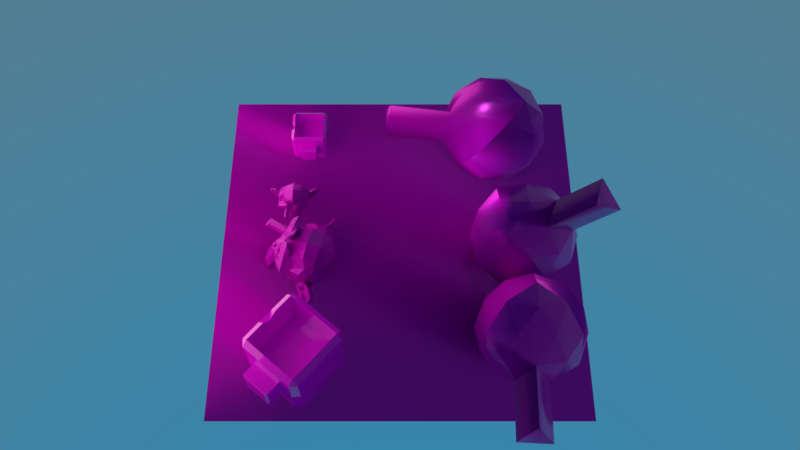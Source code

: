 # Source: TEST_Stuff.blend  (saved by Blender 2.79.0; exported with 4.5.12 LTS)
import bpy
from mathutils import Matrix  # noqa: F401  (used for matrix-valued properties, if any)

bpy.ops.wm.read_factory_settings(use_empty=True)
scene = bpy.context.scene
scene.name = 'Scene'

# ---- collections
col_collection_1 = bpy.data.collections.new('Collection 1'); scene.collection.children.link(col_collection_1)

# ---- images (referenced by path relative to the original .blend; pixels are not part of the script)
import os
ASSET_DIR = os.environ.get("B2B_ASSET_DIR", "")  # directory of the original .blend (textures are referenced by path, not embedded)
HERE = os.path.dirname(os.path.abspath(__file__))  # packed textures are extracted next to this script under _unpacked/

def load_image(name, relpath, width, height, colorspace="sRGB"):
    """Load a texture the original file referenced (path relative to the .blend, or extracted next to this script)."""
    p = next((c for c in (os.path.join(HERE, relpath), os.path.join(ASSET_DIR, relpath)) if relpath and os.path.exists(c)), "")
    if p:
        img = bpy.data.images.load(p, check_existing=True)
        img.name = name
    else:  # same state as the original file: an image datablock whose file is absent (Cycles renders it pink)
        img = bpy.data.images.new(name, width, height)
        img.source = "FILE"
        img.filepath = "//" + (relpath or name)
    img.colorspace_settings.name = colorspace
    return img
img_testtile_normal_png = load_image('TestTile_normal.png', 'TestTile_normal.png', 1024, 1024, 'sRGB')
img_testtile_basecolor_png = load_image('TestTile_basecolor.png', 'TestTile_basecolor.png', 1024, 1024, 'sRGB')
img_testtile_metallic_png = load_image('TestTile_metallic.png', 'TestTile_metallic.png', 1024, 1024, 'sRGB')
img_testtile_roughness_png = load_image('TestTile_roughness.png', 'TestTile_roughness.png', 1024, 1024, 'sRGB')
img_wood_png = load_image('wood.png', 'wood.png', 1024, 1024, 'sRGB')

# ---- materials (node trees are filled in below, after node groups)
mat_testmtl = bpy.data.materials.new('TestMtl')
mat_testmtl.alpha_threshold = 0.0
mat_testmtl.roughness = 0.5
mat_mtl_cubey = bpy.data.materials.new('Mtl.Cubey')
mat_mtl_cubey.alpha_threshold = 0.0
mat_mtl_cubey.roughness = 0.5

# ---- material node trees
mat_testmtl.use_nodes = True; mat_testmtl.node_tree.nodes.clear()
_N = mat_testmtl.node_tree.nodes; _L = mat_testmtl.node_tree.links
n0 = _N.new('ShaderNodeOutputMaterial'); n0.name = 'Material Output'; n0.location = (300, 300)
n1 = _N.new('ShaderNodeBsdfPrincipled'); n1.name = 'Principled BSDF'; n1.location = (54, 325)
n1.width = 150
n1.subsurface_method = 'BURLEY'
n1.inputs[3].default_value = 1.45
n1.inputs[9].default_value = (1.0, 1.0, 1.0)
n2 = _N.new('ShaderNodeTexImage'); n2.name = 'Image Texture.001'; n2.location = (-423, 49)
n2.width = 140
n2.image = img_testtile_normal_png
n3 = _N.new('ShaderNodeNormalMap'); n3.name = 'Normal Map'; n3.location = (-196, 28)
n4 = _N.new('ShaderNodeTexImage'); n4.name = 'Image Texture'; n4.location = (-205, 540)
n4.width = 140
n4.image = img_testtile_basecolor_png
n5 = _N.new('ShaderNodeTexImage'); n5.name = 'Image Texture.002'; n5.location = (-325, 280)
n5.width = 140
n5.image = img_testtile_metallic_png
n6 = _N.new('ShaderNodeTexImage'); n6.name = 'Image Texture.003'; n6.location = (-257, -166)
n6.width = 140
n6.image = img_testtile_roughness_png
_L.new(n1.outputs[0], n0.inputs[0])
_L.new(n4.outputs[0], n1.inputs[0])
_L.new(n2.outputs[0], n3.inputs[1])
_L.new(n5.outputs[0], n1.inputs[1])
_L.new(n6.outputs[0], n1.inputs[2])
_L.new(n3.outputs[0], n1.inputs[5])
n0.is_active_output = True
mat_mtl_cubey.use_nodes = True; mat_mtl_cubey.node_tree.nodes.clear()
_N = mat_mtl_cubey.node_tree.nodes; _L = mat_mtl_cubey.node_tree.links
n0 = _N.new('ShaderNodeOutputMaterial'); n0.name = 'Material Output'; n0.location = (300, 300)
n1 = _N.new('ShaderNodeBsdfPrincipled'); n1.name = 'Principled BSDF'; n1.location = (-30, 335)
n1.width = 150
n1.subsurface_method = 'BURLEY'
n1.inputs[2].default_value = 0.01143
n1.inputs[3].default_value = 1.45
n1.inputs[9].default_value = (1.0, 1.0, 1.0)
n2 = _N.new('ShaderNodeTexImage'); n2.name = 'Image Texture'; n2.location = (-430, 341)
n2.width = 140
n2.image = img_wood_png
_L.new(n1.outputs[0], n0.inputs[0])
_L.new(n2.outputs[0], n1.inputs[0])
n0.is_active_output = True

# ---- world
world_world = bpy.data.worlds.new('World'); scene.world = world_world
world_world.use_nodes = True; world_world.node_tree.nodes.clear()
_N = world_world.node_tree.nodes; _L = world_world.node_tree.links
n0 = _N.new('ShaderNodeOutputWorld'); n0.name = 'World Output'; n0.location = (300, 300)
n1 = _N.new('ShaderNodeBackground'); n1.name = 'Background'; n1.location = (10, 300)
n2 = _N.new('ShaderNodeTexSky'); n2.name = 'Sky Texture'; n2.location = (-190, 300)
n2.sky_type = 'HOSEK_WILKIE'
n2.sun_elevation = 1.571
_L.new(n1.outputs[0], n0.inputs[0])
_L.new(n2.outputs[0], n1.inputs[0])
n0.is_active_output = True
world_world.color = (0.05088, 0.05088, 0.05088)
world_world.use_sun_shadow = False
world_world.sun_shadow_jitter_overblur = 0.0
world_world.cycles.sampling_method = 'MANUAL'

# ---- cameras
cam_overheadcamera = bpy.data.cameras.new('OverheadCamera')
cam_overheadcamera.clip_end = 100.0
cam_overheadcamera.lens = 35.0
cam_overheadcamera.sensor_width = 32.0
cam_overheadcamera.sensor_height = 18.0
cam_overheadcamera.display_size = 2.0
cam_overheadcamera.dof.focus_distance = 0.0
cam_monkeycamera = bpy.data.cameras.new('MonkeyCamera')
cam_monkeycamera.clip_end = 100.0
cam_monkeycamera.lens = 35.0
cam_monkeycamera.sensor_width = 32.0
cam_monkeycamera.sensor_height = 18.0
cam_monkeycamera.display_size = 2.0
cam_monkeycamera.dof.focus_distance = 0.0
cam_camera = bpy.data.cameras.new('Camera')
cam_camera.clip_end = 100.0
cam_camera.lens = 35.0
cam_camera.sensor_width = 32.0
cam_camera.sensor_height = 18.0
cam_camera.ortho_scale = 7.314
cam_camera.dof.focus_distance = 0.0

# ---- lights
light_area = bpy.data.lights.new('Area', 'AREA')
light_area.color = (1.0, 0.8576, 0.6218)
light_area.transmission_factor = 0.0
light_area.energy = 1571.0
light_area.shadow_buffer_clip_start = 0.5
light_area.shadow_soft_size = 20.0
light_area.shadow_maximum_resolution = 0.006
light_area.use_absolute_resolution = True
light_area.size = 20.0
light_area.size_y = 0.1
light_lamp = bpy.data.lights.new('Lamp', 'POINT')
light_lamp.transmission_factor = 0.0
light_lamp.cutoff_distance = 30.0
light_lamp.energy = 100.0
light_lamp.shadow_buffer_clip_start = 1.001
light_lamp.shadow_soft_size = 0.1
light_lamp.shadow_maximum_resolution = 0.006
light_lamp.use_absolute_resolution = True

# ---- meshes
me_suzanne = bpy.data.meshes.new('Suzanne')
me_suzanne.from_pydata([(0.4375, -0.7656, 0.1641), (-0.4375, -0.7656, 0.1641), (0.5, -0.6875, 0.09375), (-0.5, -0.6875, 0.09375), (0.5469, -0.5781, 0.05469), (-0.5469, -0.5781, 0.05469), (0.3516, -0.6172, -0.02344), (-0.3516, -0.6172, -0.02344), (0.3516, -0.7188, 0.03125), (-0.3516, -0.7188, 0.03125), (0.3516, -0.7812, 0.1328), (-0.3516, -0.7812, 0.1328), (0.2734, -0.7969, 0.1641), (-0.2734, -0.7969, 0.1641), (0.2031, -0.7422, 0.09375), (-0.2031, -0.7422, 0.09375), (0.1562, -0.6484, 0.05469), (-0.1562, -0.6484, 0.05469), (0.07812, -0.6562, 0.2422), (-0.07812, -0.6562, 0.2422), (0.1406, -0.7422, 0.2422), (-0.1406, -0.7422, 0.2422), (0.2422, -0.7969, 0.2422), (-0.2422, -0.7969, 0.2422), (0.2734, -0.7969, 0.3281), (-0.2734, -0.7969, 0.3281), (0.2031, -0.7422, 0.3906), (-0.2031, -0.7422, 0.3906), (0.1562, -0.6484, 0.4375), (-0.1562, -0.6484, 0.4375), (0.3516, -0.6172, 0.5156), (-0.3516, -0.6172, 0.5156), (0.3516, -0.7188, 0.4531), (-0.3516, -0.7188, 0.4531), (0.3516, -0.7812, 0.3594), (-0.3516, -0.7812, 0.3594), (0.4375, -0.7656, 0.3281), (-0.4375, -0.7656, 0.3281), (0.5, -0.6875, 0.3906), (-0.5, -0.6875, 0.3906), (0.5469, -0.5781, 0.4375), (-0.5469, -0.5781, 0.4375), (0.625, -0.5625, 0.2422), (-0.625, -0.5625, 0.2422), (0.5625, -0.6719, 0.2422), (-0.5625, -0.6719, 0.2422), (0.4688, -0.7578, 0.2422), (-0.4688, -0.7578, 0.2422), (0.4766, -0.7734, 0.2422), (-0.4766, -0.7734, 0.2422), (0.4453, -0.7812, 0.3359), (-0.4453, -0.7812, 0.3359), (0.3516, -0.8047, 0.375), (-0.3516, -0.8047, 0.375), (0.2656, -0.8203, 0.3359), (-0.2656, -0.8203, 0.3359), (0.2266, -0.8203, 0.2422), (-0.2266, -0.8203, 0.2422), (0.2656, -0.8203, 0.1562), (-0.2656, -0.8203, 0.1562), (0.3516, -0.8281, 0.2422), (0.3516, -0.8047, 0.1172), (-0.3516, -0.8047, 0.1172), (0.4453, -0.7812, 0.1562), (-0.4453, -0.7812, 0.1562), (0.0, -0.7422, 0.4297), (0.0, -0.8203, 0.3516), (0.0, -0.7344, -0.6797), (0.0, -0.7812, -0.3203), (0.0, -0.7969, -0.1875), (0.0, -0.7188, -0.7734), (0.0, -0.6016, 0.4062), (0.0, -0.5703, 0.5703), (0.0, 0.5469, 0.8984), (0.0, 0.8516, 0.5625), (0.0, 0.8281, 0.07031), (0.0, 0.3516, -0.3828), (0.2031, -0.5625, -0.1875), (-0.2031, -0.5625, -0.1875), (0.3125, -0.5703, -0.4375), (-0.3125, -0.5703, -0.4375), (0.3516, -0.5703, -0.6953), (-0.3516, -0.5703, -0.6953), (0.3672, -0.5312, -0.8906), (-0.3672, -0.5312, -0.8906), (0.3281, -0.5234, -0.9453), (-0.3281, -0.5234, -0.9453), (0.1797, -0.5547, -0.9688), (-0.1797, -0.5547, -0.9688), (0.0, -0.5781, -0.9844), (0.4375, -0.5312, -0.1406), (-0.4375, -0.5312, -0.1406), (0.6328, -0.5391, -0.03906), (-0.6328, -0.5391, -0.03906), (0.8281, -0.4453, 0.1484), (-0.8281, -0.4453, 0.1484), (0.8594, -0.5938, 0.4297), (-0.8594, -0.5938, 0.4297), (0.7109, -0.625, 0.4844), (-0.7109, -0.625, 0.4844), (0.4922, -0.6875, 0.6016), (-0.4922, -0.6875, 0.6016), (0.3203, -0.7344, 0.7578), (-0.3203, -0.7344, 0.7578), (0.1562, -0.7578, 0.7188), (-0.1562, -0.7578, 0.7188), (0.0625, -0.75, 0.4922), (-0.0625, -0.75, 0.4922), (0.1641, -0.7734, 0.4141), (-0.1641, -0.7734, 0.4141), (0.125, -0.7656, 0.3047), (-0.125, -0.7656, 0.3047), (0.2031, -0.7422, 0.09375), (-0.2031, -0.7422, 0.09375), (0.375, -0.7031, 0.01562), (-0.375, -0.7031, 0.01562), (0.4922, -0.6719, 0.0625), (-0.4922, -0.6719, 0.0625), (0.625, -0.6484, 0.1875), (-0.625, -0.6484, 0.1875), (0.6406, -0.6484, 0.2969), (-0.6406, -0.6484, 0.2969), (0.6016, -0.6641, 0.375), (-0.6016, -0.6641, 0.375), (0.4297, -0.7188, 0.4375), (-0.4297, -0.7188, 0.4375), (0.25, -0.7578, 0.4688), (-0.25, -0.7578, 0.4688), (0.0, -0.7344, -0.7656), (0.1094, -0.7344, -0.7188), (-0.1094, -0.7344, -0.7188), (0.1172, -0.7109, -0.8359), (-0.1172, -0.7109, -0.8359), (0.0625, -0.6953, -0.8828), (-0.0625, -0.6953, -0.8828), (0.0, -0.6875, -0.8906), (0.0, -0.75, -0.1953), (0.0, -0.7422, -0.1406), (0.1016, -0.7422, -0.1484), (-0.1016, -0.7422, -0.1484), (0.125, -0.75, -0.2266), (-0.125, -0.75, -0.2266), (0.08594, -0.7422, -0.2891), (-0.08594, -0.7422, -0.2891), (0.3984, -0.6719, -0.04688), (-0.3984, -0.6719, -0.04688), (0.6172, -0.625, 0.05469), (-0.6172, -0.625, 0.05469), (0.7266, -0.6016, 0.2031), (-0.7266, -0.6016, 0.2031), (0.7422, -0.6562, 0.375), (-0.7422, -0.6562, 0.375), (0.6875, -0.7266, 0.4141), (-0.6875, -0.7266, 0.4141), (0.4375, -0.7969, 0.5469), (-0.4375, -0.7969, 0.5469), (0.3125, -0.8359, 0.6406), (-0.3125, -0.8359, 0.6406), (0.2031, -0.8516, 0.6172), (-0.2031, -0.8516, 0.6172), (0.1016, -0.8438, 0.4297), (-0.1016, -0.8438, 0.4297), (0.125, -0.8125, -0.1016), (-0.125, -0.8125, -0.1016), (0.2109, -0.7109, -0.4453), (-0.2109, -0.7109, -0.4453), (0.25, -0.6875, -0.7031), (-0.25, -0.6875, -0.7031), (0.2656, -0.6641, -0.8203), (-0.2656, -0.6641, -0.8203), (0.2344, -0.6328, -0.9141), (-0.2344, -0.6328, -0.9141), (0.1641, -0.6328, -0.9297), (-0.1641, -0.6328, -0.9297), (0.0, -0.6406, -0.9453), (0.0, -0.7266, 0.04688), (0.0, -0.7656, 0.2109), (0.3281, -0.7422, 0.4766), (-0.3281, -0.7422, 0.4766), (0.1641, -0.75, 0.1406), (-0.1641, -0.75, 0.1406), (0.1328, -0.7578, 0.2109), (-0.1328, -0.7578, 0.2109), (0.1172, -0.7344, -0.6875), (-0.1172, -0.7344, -0.6875), (0.07812, -0.75, -0.4453), (-0.07812, -0.75, -0.4453), (0.0, -0.75, -0.4453), (0.0, -0.7422, -0.3281), (0.09375, -0.7812, -0.2734), (-0.09375, -0.7812, -0.2734), (0.1328, -0.7969, -0.2266), (-0.1328, -0.7969, -0.2266), (0.1094, -0.7812, -0.1328), (-0.1094, -0.7812, -0.1328), (0.03906, -0.7812, -0.125), (-0.03906, -0.7812, -0.125), (0.0, -0.8281, -0.2031), (0.04688, -0.8125, -0.1484), (-0.04688, -0.8125, -0.1484), (0.09375, -0.8125, -0.1562), (-0.09375, -0.8125, -0.1562), (0.1094, -0.8281, -0.2266), (-0.1094, -0.8281, -0.2266), (0.07812, -0.8047, -0.25), (-0.07812, -0.8047, -0.25), (0.0, -0.8047, -0.2891), (0.2578, -0.5547, -0.3125), (-0.2578, -0.5547, -0.3125), (0.1641, -0.7109, -0.2422), (-0.1641, -0.7109, -0.2422), (0.1797, -0.7109, -0.3125), (-0.1797, -0.7109, -0.3125), (0.2344, -0.5547, -0.25), (-0.2344, -0.5547, -0.25), (0.0, -0.6875, -0.875), (0.04688, -0.6875, -0.8672), (-0.04688, -0.6875, -0.8672), (0.09375, -0.7109, -0.8203), (-0.09375, -0.7109, -0.8203), (0.09375, -0.7266, -0.7422), (-0.09375, -0.7266, -0.7422), (0.0, -0.6562, -0.7812), (0.09375, -0.6641, -0.75), (-0.09375, -0.6641, -0.75), (0.09375, -0.6406, -0.8125), (-0.09375, -0.6406, -0.8125), (0.04688, -0.6328, -0.8516), (-0.04688, -0.6328, -0.8516), (0.0, -0.6328, -0.8594), (0.1719, -0.7812, 0.2188), (-0.1719, -0.7812, 0.2188), (0.1875, -0.7734, 0.1562), (-0.1875, -0.7734, 0.1562), (0.3359, -0.7578, 0.4297), (-0.3359, -0.7578, 0.4297), (0.2734, -0.7734, 0.4219), (-0.2734, -0.7734, 0.4219), (0.4219, -0.7734, 0.3984), (-0.4219, -0.7734, 0.3984), (0.5625, -0.6953, 0.3516), (-0.5625, -0.6953, 0.3516), (0.5859, -0.6875, 0.2891), (-0.5859, -0.6875, 0.2891), (0.5781, -0.6797, 0.1953), (-0.5781, -0.6797, 0.1953), (0.4766, -0.7188, 0.1016), (-0.4766, -0.7188, 0.1016), (0.375, -0.7422, 0.0625), (-0.375, -0.7422, 0.0625), (0.2266, -0.7812, 0.1094), (-0.2266, -0.7812, 0.1094), (0.1797, -0.7812, 0.2969), (-0.1797, -0.7812, 0.2969), (0.2109, -0.7812, 0.375), (-0.2109, -0.7812, 0.375), (0.2344, -0.7578, 0.3594), (-0.2344, -0.7578, 0.3594), (0.1953, -0.7578, 0.2969), (-0.1953, -0.7578, 0.2969), (0.2422, -0.7578, 0.125), (-0.2422, -0.7578, 0.125), (0.375, -0.7266, 0.08594), (-0.375, -0.7266, 0.08594), (0.4609, -0.7031, 0.1172), (-0.4609, -0.7031, 0.1172), (0.5469, -0.6719, 0.2109), (-0.5469, -0.6719, 0.2109), (0.5547, -0.6719, 0.2812), (-0.5547, -0.6719, 0.2812), (0.5312, -0.6797, 0.3359), (-0.5312, -0.6797, 0.3359), (0.4141, -0.75, 0.3906), (-0.4141, -0.75, 0.3906), (0.2812, -0.7656, 0.3984), (-0.2812, -0.7656, 0.3984), (0.3359, -0.75, 0.4062), (-0.3359, -0.75, 0.4062), (0.2031, -0.75, 0.1719), (-0.2031, -0.75, 0.1719), (0.1953, -0.75, 0.2266), (-0.1953, -0.75, 0.2266), (0.1094, -0.6094, 0.4609), (-0.1094, -0.6094, 0.4609), (0.1953, -0.6172, 0.6641), (-0.1953, -0.6172, 0.6641), (0.3359, -0.5938, 0.6875), (-0.3359, -0.5938, 0.6875), (0.4844, -0.5547, 0.5547), (-0.4844, -0.5547, 0.5547), (0.6797, -0.4922, 0.4531), (-0.6797, -0.4922, 0.4531), (0.7969, -0.4609, 0.4062), (-0.7969, -0.4609, 0.4062), (0.7734, -0.375, 0.1641), (-0.7734, -0.375, 0.1641), (0.6016, -0.4141, 0.0), (-0.6016, -0.4141, 0.0), (0.4375, -0.4688, -0.09375), (-0.4375, -0.4688, -0.09375), (0.0, -0.2891, 0.8984), (0.0, 0.07812, 0.9844), (0.0, 0.6719, -0.1953), (0.0, -0.1875, -0.4609), (0.0, -0.4609, -0.9766), (0.0, -0.3438, -0.8047), (0.0, -0.3203, -0.5703), (0.0, -0.2812, -0.4844), (0.8516, -0.05469, 0.2344), (-0.8516, -0.05469, 0.2344), (0.8594, 0.04688, 0.3203), (-0.8594, 0.04688, 0.3203), (0.7734, 0.4375, 0.2656), (-0.7734, 0.4375, 0.2656), (0.4609, 0.7031, 0.4375), (-0.4609, 0.7031, 0.4375), (0.7344, -0.07031, -0.04688), (-0.7344, -0.07031, -0.04688), (0.5938, 0.1641, -0.125), (-0.5938, 0.1641, -0.125), (0.6406, 0.4297, -0.007812), (-0.6406, 0.4297, -0.007812), (0.3359, 0.6641, 0.05469), (-0.3359, 0.6641, 0.05469), (0.2344, -0.4062, -0.3516), (-0.2344, -0.4062, -0.3516), (0.1797, -0.2578, -0.4141), (-0.1797, -0.2578, -0.4141), (0.2891, -0.3828, -0.7109), (-0.2891, -0.3828, -0.7109), (0.25, -0.3906, -0.5), (-0.25, -0.3906, -0.5), (0.3281, -0.3984, -0.9141), (-0.3281, -0.3984, -0.9141), (0.1406, -0.3672, -0.7578), (-0.1406, -0.3672, -0.7578), (0.125, -0.3594, -0.5391), (-0.125, -0.3594, -0.5391), (0.1641, -0.4375, -0.9453), (-0.1641, -0.4375, -0.9453), (0.2188, -0.4297, -0.2812), (-0.2188, -0.4297, -0.2812), (0.2109, -0.4688, -0.2266), (-0.2109, -0.4688, -0.2266), (0.2031, -0.5, -0.1719), (-0.2031, -0.5, -0.1719), (0.2109, -0.1641, -0.3906), (-0.2109, -0.1641, -0.3906), (0.2969, 0.2656, -0.3125), (-0.2969, 0.2656, -0.3125), (0.3438, 0.5391, -0.1484), (-0.3438, 0.5391, -0.1484), (0.4531, 0.3828, 0.8672), (-0.4531, 0.3828, 0.8672), (0.4531, 0.07031, 0.9297), (-0.4531, 0.07031, 0.9297), (0.4531, -0.2344, 0.8516), (-0.4531, -0.2344, 0.8516), (0.4609, -0.4297, 0.5234), (-0.4609, -0.4297, 0.5234), (0.7266, -0.3359, 0.4062), (-0.7266, -0.3359, 0.4062), (0.6328, -0.2812, 0.4531), (-0.6328, -0.2812, 0.4531), (0.6406, -0.05469, 0.7031), (-0.6406, -0.05469, 0.7031), (0.7969, -0.125, 0.5625), (-0.7969, -0.125, 0.5625), (0.7969, 0.1172, 0.6172), (-0.7969, 0.1172, 0.6172), (0.6406, 0.1953, 0.75), (-0.6406, 0.1953, 0.75), (0.6406, 0.4453, 0.6797), (-0.6406, 0.4453, 0.6797), (0.7969, 0.3594, 0.5391), (-0.7969, 0.3594, 0.5391), (0.6172, 0.5859, 0.3281), (-0.6172, 0.5859, 0.3281), (0.4844, 0.5469, 0.02344), (-0.4844, 0.5469, 0.02344), (0.8203, 0.2031, 0.3281), (-0.8203, 0.2031, 0.3281), (0.4062, -0.1484, -0.1719), (-0.4062, -0.1484, -0.1719), (0.4297, 0.2109, -0.1953), (-0.4297, 0.2109, -0.1953), (0.8906, 0.2344, 0.4062), (-0.8906, 0.2344, 0.4062), (0.7734, 0.125, -0.1406), (-0.7734, 0.125, -0.1406), (1.039, 0.3281, -0.1016), (-1.039, 0.3281, -0.1016), (1.281, 0.4297, 0.05469), (-1.281, 0.4297, 0.05469), (1.352, 0.4219, 0.3203), (-1.352, 0.4219, 0.3203), (1.234, 0.4219, 0.5078), (-1.234, 0.4219, 0.5078), (1.023, 0.3125, 0.4766), (-1.023, 0.3125, 0.4766), (1.016, 0.2891, 0.4141), (-1.016, 0.2891, 0.4141), (1.188, 0.3906, 0.4375), (-1.188, 0.3906, 0.4375), (1.266, 0.4062, 0.2891), (-1.266, 0.4062, 0.2891), (1.211, 0.4062, 0.07812), (-1.211, 0.4062, 0.07812), (1.031, 0.3047, -0.03906), (-1.031, 0.3047, -0.03906), (0.8281, 0.1328, -0.07031), (-0.8281, 0.1328, -0.07031), (0.9219, 0.2188, 0.3594), (-0.9219, 0.2188, 0.3594), (0.9453, 0.2891, 0.3047), (-0.9453, 0.2891, 0.3047), (0.8828, 0.2109, -0.02344), (-0.8828, 0.2109, -0.02344), (1.039, 0.3672, 0.0), (-1.039, 0.3672, 0.0), (1.188, 0.4453, 0.09375), (-1.188, 0.4453, 0.09375), (1.234, 0.4453, 0.25), (-1.234, 0.4453, 0.25), (1.172, 0.4375, 0.3594), (-1.172, 0.4375, 0.3594), (1.023, 0.3594, 0.3438), (-1.023, 0.3594, 0.3438), (0.8438, 0.2109, 0.2891), (-0.8438, 0.2109, 0.2891), (0.8359, 0.2734, 0.1719), (-0.8359, 0.2734, 0.1719), (0.7578, 0.2734, 0.09375), (-0.7578, 0.2734, 0.09375), (0.8203, 0.2734, 0.08594), (-0.8203, 0.2734, 0.08594), (0.8438, 0.2734, 0.01562), (-0.8438, 0.2734, 0.01562), (0.8125, 0.2734, -0.01562), (-0.8125, 0.2734, -0.01562), (0.7266, 0.07031, 0.0), (-0.7266, 0.07031, 0.0), (0.7188, 0.1719, -0.02344), (-0.7188, 0.1719, -0.02344), (0.7188, 0.1875, 0.03906), (-0.7188, 0.1875, 0.03906), (0.7969, 0.2109, 0.2031), (-0.7969, 0.2109, 0.2031), (0.8906, 0.2656, 0.2422), (-0.8906, 0.2656, 0.2422), (0.8906, 0.3203, 0.2344), (-0.8906, 0.3203, 0.2344), (0.8125, 0.3203, -0.01562), (-0.8125, 0.3203, -0.01562), (0.8516, 0.3203, 0.01562), (-0.8516, 0.3203, 0.01562), (0.8281, 0.3203, 0.07812), (-0.8281, 0.3203, 0.07812), (0.7656, 0.3203, 0.09375), (-0.7656, 0.3203, 0.09375), (0.8438, 0.3203, 0.1719), (-0.8438, 0.3203, 0.1719), (1.039, 0.4141, 0.3281), (-1.039, 0.4141, 0.3281), (1.188, 0.4844, 0.3438), (-1.188, 0.4844, 0.3438), (1.258, 0.4922, 0.2422), (-1.258, 0.4922, 0.2422), (1.211, 0.4844, 0.08594), (-1.211, 0.4844, 0.08594), (1.047, 0.4219, 0.0), (-1.047, 0.4219, 0.0), (0.8828, 0.2656, -0.01562), (-0.8828, 0.2656, -0.01562), (0.9531, 0.3438, 0.2891), (-0.9531, 0.3438, 0.2891), (0.8906, 0.3281, 0.1094), (-0.8906, 0.3281, 0.1094), (0.9375, 0.3359, 0.0625), (-0.9375, 0.3359, 0.0625), (1.0, 0.3672, 0.125), (-1.0, 0.3672, 0.125), (0.9609, 0.3516, 0.1719), (-0.9609, 0.3516, 0.1719), (1.016, 0.375, 0.2344), (-1.016, 0.375, 0.2344), (1.055, 0.3828, 0.1875), (-1.055, 0.3828, 0.1875), (1.109, 0.3906, 0.2109), (-1.109, 0.3906, 0.2109), (1.086, 0.3906, 0.2734), (-1.086, 0.3906, 0.2734), (1.023, 0.4844, 0.4375), (-1.023, 0.4844, 0.4375), (1.25, 0.5469, 0.4688), (-1.25, 0.5469, 0.4688), (1.367, 0.5, 0.2969), (-1.367, 0.5, 0.2969), (1.312, 0.5312, 0.05469), (-1.312, 0.5312, 0.05469), (1.039, 0.4922, -0.08594), (-1.039, 0.4922, -0.08594), (0.7891, 0.3281, -0.125), (-0.7891, 0.3281, -0.125), (0.8594, 0.3828, 0.3828), (-0.8594, 0.3828, 0.3828), (-0.5207, -1.23, 0.1566), (-0.4894, -1.238, 0.2503), (-0.3957, -1.261, 0.2894), (-0.3097, -1.277, 0.2503), (-0.2707, -1.277, 0.1566), (-0.3097, -1.277, 0.07062), (-0.3957, -1.261, 0.03156), (-0.4894, -1.238, 0.07062), (-0.3957, -1.285, 0.1566)], [], [(46, 0, 2, 44), (3, 1, 47, 45), (44, 2, 4, 42), (5, 3, 45, 43), (2, 8, 6, 4), (7, 9, 3, 5), (0, 10, 8, 2), (9, 11, 1, 3), (10, 12, 14, 8), (15, 13, 11, 9), (8, 14, 16, 6), (17, 15, 9, 7), (14, 20, 18, 16), (19, 21, 15, 17), (12, 22, 20, 14), (21, 23, 13, 15), (22, 24, 26, 20), (27, 25, 23, 21), (20, 26, 28, 18), (29, 27, 21, 19), (26, 32, 30, 28), (31, 33, 27, 29), (24, 34, 32, 26), (33, 35, 25, 27), (34, 36, 38, 32), (39, 37, 35, 33), (32, 38, 40, 30), (41, 39, 33, 31), (38, 44, 42, 40), (43, 45, 39, 41), (36, 46, 44, 38), (45, 47, 37, 39), (46, 36, 50, 48), (51, 37, 47, 49), (36, 34, 52, 50), (53, 35, 37, 51), (34, 24, 54, 52), (55, 25, 35, 53), (24, 22, 56, 54), (57, 23, 25, 55), (22, 12, 58, 56), (59, 13, 23, 57), (12, 10, 61, 58), (62, 11, 13, 59), (10, 0, 63, 61), (64, 1, 11, 62), (0, 46, 48, 63), (49, 47, 1, 64), (60, 63, 48), (64, 62, 512, 513), (61, 63, 60), (53, 51, 507, 508), (60, 58, 61), (55, 53, 508, 509), (60, 56, 58), (51, 49, 506, 507), (60, 54, 56), (57, 55, 509, 510), (60, 52, 54), (59, 57, 510, 511), (60, 50, 52), (49, 64, 513, 506), (60, 48, 50), (62, 59, 511, 512), (87, 172, 174, 89), (174, 173, 88, 89), (85, 170, 172, 87), (173, 171, 86, 88), (83, 168, 170, 85), (171, 169, 84, 86), (81, 166, 168, 83), (169, 167, 82, 84), (79, 164, 166, 81), (167, 165, 80, 82), (77, 90, 144, 162), (145, 91, 78, 163), (90, 92, 146, 144), (147, 93, 91, 145), (92, 94, 148, 146), (149, 95, 93, 147), (94, 96, 150, 148), (151, 97, 95, 149), (96, 98, 152, 150), (153, 99, 97, 151), (98, 100, 154, 152), (155, 101, 99, 153), (100, 102, 156, 154), (157, 103, 101, 155), (102, 104, 158, 156), (159, 105, 103, 157), (104, 106, 160, 158), (161, 107, 105, 159), (106, 65, 66, 160), (66, 65, 107, 161), (108, 126, 158, 160), (159, 127, 109, 161), (126, 177, 156, 158), (157, 178, 127, 159), (124, 154, 156, 177), (157, 155, 125, 178), (122, 152, 154, 124), (155, 153, 123, 125), (120, 150, 152, 122), (153, 151, 121, 123), (118, 148, 150, 120), (151, 149, 119, 121), (116, 146, 148, 118), (149, 147, 117, 119), (114, 144, 146, 116), (147, 145, 115, 117), (112, 162, 144, 114), (145, 163, 113, 115), (112, 179, 175, 162), (175, 180, 113, 163), (108, 160, 66, 110), (66, 161, 109, 111), (110, 66, 176, 181), (176, 66, 111, 182), (175, 179, 181, 176), (182, 180, 175, 176), (133, 135, 174, 172), (174, 135, 134, 173), (131, 133, 172, 170), (173, 134, 132, 171), (129, 131, 170, 168), (171, 132, 130, 169), (164, 185, 183, 166), (184, 186, 165, 167), (129, 168, 166, 183), (167, 169, 130, 184), (142, 188, 187, 185), (187, 188, 143, 186), (183, 185, 187, 67), (187, 186, 184, 67), (128, 129, 183, 67), (184, 130, 128, 67), (140, 191, 189, 142), (190, 192, 141, 143), (138, 193, 191, 140), (192, 194, 139, 141), (137, 195, 193, 138), (194, 196, 137, 139), (136, 69, 195, 137), (196, 69, 136, 137), (188, 142, 189, 68), (190, 143, 188, 68), (68, 189, 204, 206), (205, 190, 68, 206), (69, 197, 198, 195), (199, 197, 69, 196), (195, 198, 200, 193), (201, 199, 196, 194), (193, 200, 202, 191), (203, 201, 194, 192), (191, 202, 204, 189), (205, 203, 192, 190), (197, 202, 200, 198), (201, 203, 197, 199), (197, 206, 204, 202), (205, 206, 197, 203), (137, 138, 162, 175), (163, 139, 137, 175), (138, 140, 209, 162), (210, 141, 139, 163), (140, 142, 211, 209), (212, 143, 141, 210), (142, 185, 164, 211), (165, 186, 143, 212), (79, 207, 211, 164), (212, 208, 80, 165), (207, 213, 209, 211), (210, 214, 208, 212), (77, 162, 209, 213), (210, 163, 78, 214), (129, 128, 70, 220), (70, 128, 130, 221), (131, 129, 220, 218), (221, 130, 132, 219), (133, 131, 218, 216), (219, 132, 134, 217), (135, 133, 216, 215), (217, 134, 135, 215), (215, 216, 227, 229), (228, 217, 215, 229), (216, 218, 225, 227), (226, 219, 217, 228), (218, 220, 223, 225), (224, 221, 219, 226), (220, 70, 222, 223), (222, 70, 221, 224), (222, 229, 227, 223), (228, 229, 222, 224), (223, 227, 225), (226, 228, 224), (181, 179, 232, 230), (233, 180, 182, 231), (110, 181, 230, 252), (231, 182, 111, 253), (108, 110, 252, 254), (253, 111, 109, 255), (179, 112, 250, 232), (251, 113, 180, 233), (112, 114, 248, 250), (249, 115, 113, 251), (114, 116, 246, 248), (247, 117, 115, 249), (116, 118, 244, 246), (245, 119, 117, 247), (118, 120, 242, 244), (243, 121, 119, 245), (120, 122, 240, 242), (241, 123, 121, 243), (122, 124, 238, 240), (239, 125, 123, 241), (124, 177, 234, 238), (235, 178, 125, 239), (177, 126, 236, 234), (237, 127, 178, 235), (126, 108, 254, 236), (255, 109, 127, 237), (236, 254, 256, 274), (257, 255, 237, 275), (234, 236, 274, 276), (275, 237, 235, 277), (238, 234, 276, 272), (277, 235, 239, 273), (240, 238, 272, 270), (273, 239, 241, 271), (242, 240, 270, 268), (271, 241, 243, 269), (244, 242, 268, 266), (269, 243, 245, 267), (246, 244, 266, 264), (267, 245, 247, 265), (248, 246, 264, 262), (265, 247, 249, 263), (250, 248, 262, 260), (263, 249, 251, 261), (232, 250, 260, 278), (261, 251, 233, 279), (254, 252, 258, 256), (259, 253, 255, 257), (252, 230, 280, 258), (281, 231, 253, 259), (230, 232, 278, 280), (279, 233, 231, 281), (65, 106, 282, 71), (283, 107, 65, 71), (106, 104, 284, 282), (285, 105, 107, 283), (104, 102, 286, 284), (287, 103, 105, 285), (102, 100, 288, 286), (289, 101, 103, 287), (100, 98, 290, 288), (291, 99, 101, 289), (98, 96, 292, 290), (293, 97, 99, 291), (96, 94, 294, 292), (295, 95, 97, 293), (94, 92, 296, 294), (297, 93, 95, 295), (92, 90, 298, 296), (299, 91, 93, 297), (306, 307, 326, 336), (327, 307, 306, 337), (305, 306, 336, 334), (337, 306, 305, 335), (304, 305, 334, 338), (335, 305, 304, 339), (87, 89, 304, 338), (304, 89, 88, 339), (85, 87, 338, 332), (339, 88, 86, 333), (83, 85, 332, 328), (333, 86, 84, 329), (81, 83, 328, 330), (329, 84, 82, 331), (328, 334, 336, 330), (337, 335, 329, 331), (328, 332, 338, 334), (339, 333, 329, 335), (324, 330, 336, 326), (337, 331, 325, 327), (79, 81, 330, 324), (331, 82, 80, 325), (207, 340, 342, 213), (343, 341, 208, 214), (79, 324, 340, 207), (341, 325, 80, 208), (77, 213, 342, 344), (343, 214, 78, 345), (77, 344, 298, 90), (299, 345, 78, 91), (75, 322, 350, 302), (351, 323, 75, 302), (302, 350, 348, 76), (349, 351, 302, 76), (76, 348, 346, 303), (347, 349, 76, 303), (303, 346, 326, 307), (327, 347, 303, 307), (324, 326, 346, 340), (347, 327, 325, 341), (294, 296, 316, 308), (317, 297, 295, 309), (74, 314, 322, 75), (323, 315, 74, 75), (300, 356, 354, 301), (355, 357, 300, 301), (301, 354, 352, 73), (353, 355, 301, 73), (73, 352, 314, 74), (315, 353, 73, 74), (290, 292, 360, 362), (361, 293, 291, 363), (362, 360, 366, 364), (367, 361, 363, 365), (364, 366, 368, 370), (369, 367, 365, 371), (370, 368, 374, 372), (375, 369, 371, 373), (312, 376, 372, 374), (373, 377, 313, 375), (314, 352, 372, 376), (373, 353, 315, 377), (352, 354, 370, 372), (371, 355, 353, 373), (354, 356, 364, 370), (365, 357, 355, 371), (356, 358, 362, 364), (363, 359, 357, 365), (288, 290, 362, 358), (363, 291, 289, 359), (72, 358, 356, 300), (357, 359, 72, 300), (282, 284, 286, 288), (287, 285, 283, 289), (282, 288, 358, 72), (359, 289, 283, 72), (71, 282, 72), (72, 283, 71), (292, 294, 308, 360), (309, 295, 293, 361), (308, 310, 366, 360), (367, 311, 309, 361), (310, 380, 368, 366), (369, 381, 311, 367), (312, 374, 368, 380), (369, 375, 313, 381), (346, 348, 384, 382), (385, 349, 347, 383), (316, 382, 384, 318), (385, 383, 317, 319), (296, 298, 382, 316), (383, 299, 297, 317), (298, 342, 340, 382), (341, 343, 299, 383), (340, 346, 382), (383, 347, 341), (298, 344, 342), (343, 345, 299), (312, 320, 378, 376), (379, 321, 313, 377), (314, 376, 378, 322), (379, 377, 315, 323), (318, 384, 378, 320), (379, 385, 319, 321), (348, 350, 378, 384), (379, 351, 349, 385), (322, 378, 350), (351, 379, 323), (398, 386, 412, 400), (413, 387, 399, 401), (398, 400, 402, 396), (403, 401, 399, 397), (396, 402, 404, 394), (405, 403, 397, 395), (394, 404, 406, 392), (407, 405, 395, 393), (392, 406, 408, 390), (409, 407, 393, 391), (390, 408, 410, 388), (411, 409, 391, 389), (408, 418, 416, 410), (417, 419, 409, 411), (406, 420, 418, 408), (419, 421, 407, 409), (404, 422, 420, 406), (421, 423, 405, 407), (402, 424, 422, 404), (423, 425, 403, 405), (400, 426, 424, 402), (425, 427, 401, 403), (400, 412, 414, 426), (415, 413, 401, 427), (316, 318, 442, 440), (443, 319, 317, 441), (318, 388, 410, 442), (411, 389, 319, 443), (308, 316, 440, 310), (441, 317, 309, 311), (380, 428, 412, 386), (413, 429, 381, 387), (410, 416, 438, 442), (439, 417, 411, 443), (436, 444, 442, 438), (443, 445, 437, 439), (432, 444, 436, 434), (437, 445, 433, 435), (430, 446, 444, 432), (445, 447, 431, 433), (428, 446, 430, 448), (431, 447, 429, 449), (412, 428, 448, 414), (449, 429, 413, 415), (310, 446, 428, 380), (429, 447, 311, 381), (310, 440, 444, 446), (445, 441, 311, 447), (440, 442, 444), (445, 443, 441), (414, 448, 450, 474), (451, 449, 415, 475), (448, 430, 460, 450), (461, 431, 449, 451), (430, 432, 458, 460), (459, 433, 431, 461), (432, 434, 456, 458), (457, 435, 433, 459), (434, 436, 454, 456), (455, 437, 435, 457), (436, 438, 452, 454), (453, 439, 437, 455), (438, 416, 472, 452), (473, 417, 439, 453), (426, 414, 474, 462), (475, 415, 427, 463), (424, 426, 462, 464), (463, 427, 425, 465), (422, 424, 464, 466), (465, 425, 423, 467), (420, 422, 466, 468), (467, 423, 421, 469), (418, 420, 468, 470), (469, 421, 419, 471), (416, 418, 470, 472), (471, 419, 417, 473), (456, 454, 478, 476), (479, 455, 457, 477), (476, 478, 480, 482), (481, 479, 477, 483), (482, 480, 486, 484), (487, 481, 483, 485), (484, 486, 488, 490), (489, 487, 485, 491), (462, 474, 484, 490), (485, 475, 463, 491), (450, 482, 484, 474), (485, 483, 451, 475), (450, 460, 476, 482), (477, 461, 451, 483), (456, 476, 460, 458), (461, 477, 457, 459), (452, 472, 478, 454), (479, 473, 453, 455), (470, 480, 478, 472), (479, 481, 471, 473), (468, 486, 480, 470), (481, 487, 469, 471), (466, 488, 486, 468), (487, 489, 467, 469), (464, 490, 488, 466), (489, 491, 465, 467), (462, 490, 464), (465, 491, 463), (390, 388, 502, 500), (503, 389, 391, 501), (392, 390, 500, 498), (501, 391, 393, 499), (394, 392, 498, 496), (499, 393, 395, 497), (396, 394, 496, 494), (497, 395, 397, 495), (398, 396, 494, 492), (495, 397, 399, 493), (386, 398, 492, 504), (493, 399, 387, 505), (492, 500, 502, 504), (503, 501, 493, 505), (492, 494, 498, 500), (499, 495, 493, 501), (494, 496, 498), (499, 497, 495), (312, 380, 386, 504), (387, 381, 313, 505), (312, 504, 502, 320), (503, 505, 313, 321), (318, 320, 502, 388), (503, 321, 319, 389), (506, 513, 514), (514, 513, 512), (512, 511, 514), (511, 510, 514), (510, 509, 514), (509, 508, 514), (508, 507, 514), (507, 506, 514)])
me_suzanne.materials.append(mat_testmtl)
me_suzanne.use_remesh_preserve_volume = False
me_suzanne.use_remesh_preserve_attributes = False
me_suzanne.use_mirror_vertex_groups = False
me_suzanne.update()
me_cube_001 = bpy.data.meshes.new('Cube.001')
me_cube_001.from_pydata([(-0.8329, -0.8329, -1.0), (-0.8329, -1.0, -0.8329), (-1.0, -0.8329, -0.8329), (-0.8329, -1.0, 0.8329), (-0.8329, -0.8329, 1.0), (-1.0, -0.8329, 0.8329), (-0.8329, 0.8329, -1.0), (-1.0, 0.8329, -0.8329), (-0.8329, 1.0, -0.8329), (-0.8329, 0.8329, 1.0), (-0.8329, 1.0, 0.8329), (-1.0, 0.8329, 0.8329), (0.8329, -0.8329, -1.0), (1.0, -0.8329, -0.8329), (0.8329, -1.0, -0.8329), (0.8329, -0.8329, 1.0), (0.8329, -1.0, 0.8329), (1.0, -0.8329, 0.8329), (0.8329, 0.8329, -1.0), (0.8329, 1.0, -0.8329), (1.0, 0.8329, -0.8329), (0.8329, 0.8329, 1.0), (1.0, 0.8329, 0.8329), (0.8329, 1.0, 0.8329), (-0.8329, -0.8329, -0.1949), (-0.8329, 0.8329, -0.1949), (0.8329, 0.8329, -0.1949), (0.8329, -0.8329, -0.1949), (-0.8329, -0.00836, -1.0), (-1.0, -0.00836, -0.8329), (-0.8329, -0.00836, 0.8012), (-1.0, -0.00836, 0.8329), (0.8329, -0.00836, -1.0), (1.0, -0.00836, -0.8329), (0.8329, -0.00836, 1.0), (1.0, -0.00836, 0.8329), (-0.8329, -0.00836, -0.1949), (0.8329, -0.00836, -0.1949), (-1.0, -0.00836, 0.5318), (-1.0, 0.2308, 0.8329), (-0.8329, 0.251, 1.0), (-1.0, -0.2364, 0.8329), (-0.8329, -0.2276, 1.0), (-0.4308, -1.0, -0.4308), (-0.4308, -1.0, 0.4308), (0.4308, -1.0, 0.4308), (0.4308, -1.0, -0.4308), (-0.4308, -1.446, -0.4308), (-0.3819, -1.495, -0.3819), (-0.3819, -1.495, 0.3819), (-0.4308, -1.446, 0.4308), (0.4308, -1.446, 0.4308), (0.3819, -1.495, 0.3819), (0.3819, -1.495, -0.3819), (0.4308, -1.446, -0.4308)], [], [(16, 3, 44, 45), (33, 35, 17, 13), (34, 21, 26, 37), (29, 38, 39, 11, 7), (8, 10, 23, 19), (0, 1, 2), (3, 4, 5), (6, 7, 8), (9, 10, 11), (12, 13, 14), (15, 16, 17), (18, 19, 20), (21, 22, 23), (28, 0, 2, 29), (1, 3, 5, 2), (30, 40, 39, 31), (10, 8, 7, 11), (18, 6, 8, 19), (9, 21, 23, 10), (22, 20, 19, 23), (32, 18, 20, 33), (34, 15, 17, 35), (16, 14, 13, 17), (0, 12, 14, 1), (15, 4, 3, 16), (28, 32, 12, 0), (37, 36, 24, 27), (21, 9, 25, 26), (30, 42, 4, 24, 36), (4, 15, 27, 24), (9, 40, 30, 36, 25), (26, 25, 36, 37), (6, 18, 32, 28), (21, 34, 35, 22), (12, 32, 33, 13), (4, 42, 41, 5), (6, 28, 29, 7), (2, 5, 41, 38, 29), (15, 34, 37, 27), (20, 22, 35, 33), (39, 40, 9, 11), (39, 38, 31), (38, 41, 31), (41, 42, 30, 31), (45, 44, 50, 51), (1, 14, 46, 43), (3, 1, 43, 44), (14, 16, 45, 46), (43, 46, 54, 47), (53, 52, 49, 48), (46, 45, 51, 54), (48, 49, 50, 47), (52, 53, 54, 51), (53, 48, 47, 54), (49, 52, 51, 50), (44, 43, 47, 50)])
_uv = me_cube_001.uv_layers.new(name='UVMap')
_uv.uv.foreach_set('vector', [0.4003, 0.3991, 0.4003, 0.0364, 0.4003, 0.0364, 0.4003, 0.3991, 0.04366, 0.7822, 0.2612, 0.7822, 0.2612, 0.9636, 0.04366, 0.9636, 0.7825, 0.6533, 0.7825, 0.4719, 0.7825, 0.4719, 0.7825, 0.6533, 0.1847, 0.308, 0.1847, 0.5181, 0.141, 0.5645, 0.03087, 0.5645, 0.03087, 0.308, 0.7079, 0.8347, 0.4003, 0.8347, 0.4003, 0.4719, 0.7079, 0.4719, 0.3385, 0.2565, 0.3694, 0.2822, 0.3385, 0.308, 0.7606, 0.0, 0.7825, 0.0364, 0.7388, 0.0364, 0.03087, 0.2565, 0.03087, 0.308, 0.0, 0.2822, 0.7825, 0.3991, 0.7606, 0.4355, 0.7388, 0.3991, 3.578e-08, 0.9636, 0.04366, 0.9636, 0.02183, 1.0, 0.7825, 0.8347, 0.7606, 0.8711, 0.7388, 0.8347, 0.0, 0.6009, 0.02183, 0.5645, 0.04366, 0.6009, 0.7825, 0.4719, 0.7388, 0.4719, 0.7606, 0.4355, 0.1847, 0.2565, 0.3385, 0.2565, 0.3385, 0.308, 0.1847, 0.308, 0.7079, 0.0364, 0.4003, 0.0364, 0.4003, 5.192e-08, 0.7079, 0.0, 0.7825, 0.2178, 0.7825, 0.2737, 0.7388, 0.2693, 0.7388, 0.2178, 0.4003, 0.8347, 0.7079, 0.8347, 0.7079, 0.8711, 0.4003, 0.8711, 0.7388, 0.4719, 0.7388, 0.8347, 0.7079, 0.8347, 0.7079, 0.4719, 0.3694, 0.8347, 0.3694, 0.4719, 0.4003, 0.4719, 0.4003, 0.8347, 0.4003, 0.4355, 0.7079, 0.4355, 0.7079, 0.4719, 0.4003, 0.4719, 1.789e-08, 0.7822, 0.0, 0.6009, 0.04366, 0.6009, 0.04366, 0.7822, 0.7825, 0.6533, 0.7825, 0.8347, 0.7388, 0.8347, 0.7388, 0.6533, 0.4003, 0.3991, 0.7079, 0.3991, 0.7079, 0.4355, 0.4003, 0.4355, 0.7388, 0.0364, 0.7388, 0.3991, 0.7079, 0.3991, 0.7079, 0.0364, 0.3694, 0.3991, 0.3694, 0.0364, 0.4003, 0.0364, 0.4003, 0.3991, 0.1847, 0.2565, 0.1847, 2.596e-08, 0.3385, 0.0, 0.3385, 0.2565, 1.0, 0.2178, 0.7825, 0.2178, 0.7825, 0.0364, 1.0, 0.0364, 0.3694, 0.4719, 0.3694, 0.8347, 0.3694, 0.8347, 0.3694, 0.4719, 0.7825, 0.2178, 0.7825, 0.1695, 0.7825, 0.0364, 0.7825, 0.0364, 0.7825, 0.2178, 0.3694, 0.0364, 0.3694, 0.3991, 0.3694, 0.3991, 0.3694, 0.0364, 0.7825, 0.3991, 0.7825, 0.2737, 0.7825, 0.2178, 0.7825, 0.2178, 0.7825, 0.3991, 1.0, 0.3991, 0.7825, 0.3991, 0.7825, 0.2178, 1.0, 0.2178, 0.03087, 0.2565, 0.03087, 5.192e-08, 0.1847, 2.596e-08, 0.1847, 0.2565, 0.7825, 0.4719, 0.7825, 0.6533, 0.7388, 0.6533, 0.7388, 0.4719, 3.578e-08, 0.9636, 1.789e-08, 0.7822, 0.04366, 0.7822, 0.04366, 0.9636, 0.7825, 0.0364, 0.7825, 0.1695, 0.7388, 0.1676, 0.7388, 0.0364, 0.03087, 0.2565, 0.1847, 0.2565, 0.1847, 0.308, 0.03087, 0.308, 0.3385, 0.308, 0.3385, 0.5645, 0.2272, 0.5645, 0.1847, 0.5181, 0.1847, 0.308, 0.7825, 0.8347, 0.7825, 0.6533, 0.7825, 0.6533, 0.7825, 0.8347, 0.04366, 0.6009, 0.2612, 0.6009, 0.2612, 0.7822, 0.04366, 0.7822, 0.7388, 0.2693, 0.7825, 0.2737, 0.7825, 0.3991, 0.7388, 0.3991, 0.141, 0.5645, 0.1847, 0.5181, 0.1847, 0.5645, 0.1847, 0.5181, 0.2272, 0.5645, 0.1847, 0.5645, 0.7388, 0.1676, 0.7825, 0.1695, 0.7825, 0.2178, 0.7388, 0.2178, 0.4003, 0.3991, 0.4003, 0.0364, 0.4003, 0.0364, 0.4003, 0.3991, 0.7079, 0.0364, 0.7079, 0.3991, 0.7079, 0.3991, 0.7079, 0.0364, 0.4003, 0.0364, 0.7079, 0.0364, 0.7079, 0.0364, 0.4003, 0.0364, 0.7079, 0.3991, 0.4003, 0.3991, 0.4003, 0.3991, 0.7079, 0.3991, 0.7079, 0.0364, 0.7079, 0.3991, 0.7079, 0.3991, 0.7079, 0.0364, 0.6904, 0.3785, 0.4178, 0.3785, 0.4178, 0.05702, 0.6904, 0.05702, 0.7079, 0.3991, 0.4003, 0.3991, 0.4003, 0.3991, 0.7079, 0.3991, 0.6904, 0.05702, 0.4178, 0.05702, 0.4003, 0.0364, 0.7079, 0.0364, 0.4178, 0.3785, 0.6904, 0.3785, 0.7079, 0.3991, 0.4003, 0.3991, 0.6904, 0.3785, 0.6904, 0.05702, 0.7079, 0.0364, 0.7079, 0.3991, 0.4178, 0.05702, 0.4178, 0.3785, 0.4003, 0.3991, 0.4003, 0.0364, 0.4003, 0.0364, 0.7079, 0.0364, 0.7079, 0.0364, 0.4003, 0.0364])
me_cube_001.materials.append(mat_mtl_cubey)
me_cube_001.use_remesh_preserve_volume = False
me_cube_001.use_remesh_preserve_attributes = False
me_cube_001.use_mirror_vertex_groups = False
me_cube_001.update()
me_icosphere = bpy.data.meshes.new('Icosphere')
me_icosphere.from_pydata([(0.01586, -0.03751, -2.96), (2.126, -1.571, -1.348), (-0.7902, -2.518, -1.348), (-2.593, -0.03751, -1.348), (-0.7902, 2.443, -1.348), (2.126, 1.496, -1.348), (0.822, -2.518, 1.261), (-2.095, -1.571, 1.261), (-2.095, 1.496, 1.261), (0.822, 2.443, 1.261), (2.624, -0.03751, 1.261), (0.01586, -0.03751, 2.873), (-0.458, -1.496, -2.525), (1.256, -0.9388, -2.525), (0.7825, -2.397, -1.577), (2.497, -0.03751, -1.577), (1.256, 0.8637, -2.525), (-1.517, -0.03751, -2.525), (-1.991, -1.496, -1.577), (-0.458, 1.421, -2.525), (-1.991, 1.421, -1.577), (0.7825, 2.322, -1.577), (2.79, -0.9388, -0.04359), (2.79, 0.8637, -0.04359), (0.01586, -2.954, -0.04359), (1.73, -2.397, -0.04359), (-2.758, -0.9388, -0.04359), (-1.698, -2.397, -0.04359), (-1.698, 2.322, -0.04359), (-2.758, 0.8637, -0.04359), (1.73, 2.322, -0.04359), (0.01586, 2.879, -0.04359), (2.023, -1.496, 1.49), (-0.7508, -2.397, 1.49), (-2.465, -0.03751, 1.49), (-0.7508, 2.322, 1.49), (2.023, 1.421, 1.49), (0.4897, -1.496, 2.437), (1.549, -0.03751, 2.437), (-1.225, -0.9388, 2.437), (-1.225, 0.8637, 2.437), (0.4897, 1.421, 2.437), (-5.952, 0.8637, 0.5664), (-5.659, -0.03751, 2.1), (-5.952, -0.9388, 0.5664)], [], [(0, 13, 12), (1, 13, 15), (0, 12, 17), (0, 17, 19), (0, 19, 16), (1, 15, 22), (2, 14, 24), (3, 18, 26), (4, 20, 28), (5, 21, 30), (1, 22, 25), (2, 24, 27), (3, 26, 29), (4, 28, 31), (5, 30, 23), (6, 32, 37), (7, 33, 39), (8, 34, 40), (9, 35, 41), (10, 36, 38), (38, 41, 11), (38, 36, 41), (36, 9, 41), (41, 40, 11), (41, 35, 40), (35, 8, 40), (40, 39, 11), (40, 34, 39), (34, 7, 39), (39, 37, 11), (39, 33, 37), (33, 6, 37), (37, 38, 11), (37, 32, 38), (32, 10, 38), (23, 36, 10), (23, 30, 36), (30, 9, 36), (31, 35, 9), (31, 28, 35), (28, 8, 35), (29, 34, 8), (26, 34, 43, 44), (26, 7, 34), (27, 33, 7), (27, 24, 33), (24, 6, 33), (25, 32, 6), (25, 22, 32), (22, 10, 32), (30, 31, 9), (30, 21, 31), (21, 4, 31), (28, 29, 8), (28, 20, 29), (20, 3, 29), (26, 27, 7), (26, 18, 27), (18, 2, 27), (24, 25, 6), (24, 14, 25), (14, 1, 25), (22, 23, 10), (22, 15, 23), (15, 5, 23), (16, 21, 5), (16, 19, 21), (19, 4, 21), (19, 20, 4), (19, 17, 20), (17, 3, 20), (17, 18, 3), (17, 12, 18), (12, 2, 18), (15, 16, 5), (15, 13, 16), (13, 0, 16), (12, 14, 2), (12, 13, 14), (13, 1, 14), (42, 44, 43), (29, 26, 44, 42), (34, 29, 42, 43)])
me_icosphere.polygons.foreach_set('use_smooth', [True] * 83)
_uv = me_icosphere.uv_layers.new(name='UVMap')
_uv.uv.foreach_set('vector', [0.5006, 0.3775, 0.5879, 0.2779, 0.6285, 0.3851, 0.667, 0.2159, 0.5879, 0.2779, 0.582, 0.1528, 0.5006, 0.3775, 0.6285, 0.3851, 0.576, 0.4808, 0.5006, 0.3775, 0.576, 0.4808, 0.462, 0.5061, 0.5006, 0.3775, 0.462, 0.5061, 0.3451, 0.4082, 0.667, 0.2159, 0.582, 0.1528, 0.7055, 0.1207, 0.7253, 0.3924, 0.6956, 0.3036, 0.8029, 0.3277, 0.6335, 0.5529, 0.6829, 0.4774, 0.722, 0.5758, 0.4487, 0.6146, 0.5474, 0.5862, 0.5212, 0.7296, 0.2224, 0.5084, 0.3479, 0.5641, 0.2414, 0.6472, 0.667, 0.2159, 0.7055, 0.1207, 0.7618, 0.2223, 0.7253, 0.3924, 0.8029, 0.3277, 0.8268, 0.4756, 0.6335, 0.5529, 0.722, 0.5758, 0.6388, 0.6444, 0.4487, 0.6146, 0.5212, 0.7296, 0.3685, 0.6947, 0.2224, 0.5084, 0.2414, 0.6472, 0.09074, 0.5963, 0.8653, 0.2381, 0.8348, 0.1257, 0.9854, 0.1699, 0.8186, 0.6129, 0.9553, 0.6015, 0.8554, 0.7198, 0.6576, 0.7465, 0.7411, 0.6833, 0.756, 0.8024, 0.2712, 0.7676, 0.3884, 0.85, 0.2162, 0.8998, 9.769e-05, 0.7261, 0.1429, 0.7524, 0.0385, 0.8797, 0.9631, 0.9506, 0.7839, 0.9546, 0.871, 0.8397, 0.0385, 0.8797, 0.1429, 0.7524, 0.2162, 0.8998, 0.1429, 0.7524, 0.2712, 0.7676, 0.2162, 0.8998, 0.7839, 0.9546, 0.756, 0.8024, 0.871, 0.8397, 0.7839, 0.9546, 0.6214, 0.8789, 0.756, 0.8024, 0.6214, 0.8789, 0.6576, 0.7465, 0.756, 0.8024, 0.756, 0.8024, 0.8554, 0.7198, 0.871, 0.8397, 0.756, 0.8024, 0.7411, 0.6833, 0.8554, 0.7198, 0.7411, 0.6833, 0.8186, 0.6129, 0.8554, 0.7198, 0.8554, 0.7198, 0.9999, 0.7752, 0.871, 0.8397, 0.8554, 0.7198, 0.9553, 0.6015, 0.9999, 0.7752, 0.9514, 0.3462, 0.8653, 0.2381, 0.9854, 0.1699, 0.9999, 0.7752, 0.9631, 0.9506, 0.871, 0.8397, 0.9854, 0.1699, 0.8348, 0.1257, 0.929, 9.769e-05, 0.8348, 0.1257, 0.7706, 0.00317, 0.929, 9.769e-05, 0.09074, 0.5963, 0.1429, 0.7524, 9.769e-05, 0.7261, 0.09074, 0.5963, 0.2414, 0.6472, 0.1429, 0.7524, 0.2414, 0.6472, 0.2712, 0.7676, 0.1429, 0.7524, 0.3685, 0.6947, 0.3884, 0.85, 0.2712, 0.7676, 0.3685, 0.6947, 0.5212, 0.7296, 0.3884, 0.85, 0.5212, 0.7296, 0.6576, 0.7465, 0.6214, 0.8789, 0.6388, 0.6444, 0.7411, 0.6833, 0.6576, 0.7465, 0.722, 0.5758, 0.7411, 0.6833, 0.7411, 0.6833, 0.722, 0.5758, 0.722, 0.5758, 0.8186, 0.6129, 0.7411, 0.6833, 0.8268, 0.4756, 0.9553, 0.6015, 0.8186, 0.6129, 0.8268, 0.4756, 0.8029, 0.3277, 0.9514, 0.3462, 0.8029, 0.3277, 0.8653, 0.2381, 0.9514, 0.3462, 0.7618, 0.2223, 0.8348, 0.1257, 0.8653, 0.2381, 0.7618, 0.2223, 0.7055, 0.1207, 0.8348, 0.1257, 0.7055, 0.1207, 0.7706, 0.00317, 0.8348, 0.1257, 0.2414, 0.6472, 0.3685, 0.6947, 0.2712, 0.7676, 0.2414, 0.6472, 0.3479, 0.5641, 0.3685, 0.6947, 0.3479, 0.5641, 0.4487, 0.6146, 0.3685, 0.6947, 0.5212, 0.7296, 0.6388, 0.6444, 0.6576, 0.7465, 0.5212, 0.7296, 0.5474, 0.5862, 0.6388, 0.6444, 0.5474, 0.5862, 0.6335, 0.5529, 0.6388, 0.6444, 0.722, 0.5758, 0.8268, 0.4756, 0.8186, 0.6129, 0.722, 0.5758, 0.6829, 0.4774, 0.8268, 0.4756, 0.6829, 0.4774, 0.7253, 0.3924, 0.8268, 0.4756, 0.8029, 0.3277, 0.7618, 0.2223, 0.8653, 0.2381, 0.8029, 0.3277, 0.6956, 0.3036, 0.7618, 0.2223, 0.6956, 0.3036, 0.667, 0.2159, 0.7618, 0.2223, 0.7055, 0.1207, 0.6122, 9.769e-05, 0.7706, 0.00317, 0.7055, 0.1207, 0.582, 0.1528, 0.6122, 9.769e-05, 0.582, 0.1528, 0.4711, 0.07206, 0.6122, 9.769e-05, 0.3451, 0.4082, 0.3479, 0.5641, 0.2224, 0.5084, 0.3451, 0.4082, 0.462, 0.5061, 0.3479, 0.5641, 0.462, 0.5061, 0.4487, 0.6146, 0.3479, 0.5641, 0.462, 0.5061, 0.5474, 0.5862, 0.4487, 0.6146, 0.462, 0.5061, 0.576, 0.4808, 0.5474, 0.5862, 0.576, 0.4808, 0.6335, 0.5529, 0.5474, 0.5862, 0.576, 0.4808, 0.6829, 0.4774, 0.6335, 0.5529, 0.576, 0.4808, 0.6285, 0.3851, 0.6829, 0.4774, 0.6285, 0.3851, 0.7253, 0.3924, 0.6829, 0.4774, 0.582, 0.1528, 0.446, 0.2285, 0.4711, 0.07206, 0.582, 0.1528, 0.5879, 0.2779, 0.446, 0.2285, 0.5879, 0.2779, 0.5006, 0.3775, 0.446, 0.2285, 0.6285, 0.3851, 0.6956, 0.3036, 0.7253, 0.3924, 0.6285, 0.3851, 0.5879, 0.2779, 0.6956, 0.3036, 0.5879, 0.2779, 0.667, 0.2159, 0.6956, 0.3036, 0.6388, 0.6444, 0.722, 0.5758, 0.7411, 0.6833, 0.6388, 0.6444, 0.722, 0.5758, 0.722, 0.5758, 0.6388, 0.6444, 0.7411, 0.6833, 0.6388, 0.6444, 0.6388, 0.6444, 0.7411, 0.6833])
me_icosphere.materials.append(mat_testmtl)
me_icosphere.use_remesh_preserve_volume = False
me_icosphere.use_remesh_preserve_attributes = False
me_icosphere.use_mirror_vertex_groups = False
me_icosphere.update()
me_grid = bpy.data.meshes.new('Grid')
me_grid.from_pydata([(-10.0, -10.0, 0.0), (-7.778, -10.0, 0.0), (-5.556, -10.0, 0.0), (-3.333, -10.0, 0.0), (-1.111, -10.0, 0.0), (1.111, -10.0, 0.0), (3.333, -10.0, 0.0), (5.556, -10.0, 0.0), (7.778, -10.0, 0.0), (10.0, -10.0, 0.0), (-10.0, -7.778, 0.0), (-7.778, -7.778, 0.0), (-5.556, -7.778, 0.0), (-3.333, -7.778, 0.0), (-1.111, -7.778, 0.0), (1.111, -7.778, 0.0), (3.333, -7.778, 0.0), (5.556, -7.778, 0.0), (7.778, -7.778, 0.0), (10.0, -7.778, 0.0), (-10.0, -5.556, 0.0), (-7.778, -5.556, 0.0), (-5.556, -5.556, 0.0), (-3.333, -5.556, 0.0), (-1.111, -5.556, 0.0), (1.111, -5.556, 0.0), (3.333, -5.556, 0.0), (5.556, -5.556, 0.0), (7.778, -5.556, 0.0), (10.0, -5.556, 0.0), (-10.0, -3.333, 0.0), (-7.778, -3.333, 0.0), (-5.556, -3.333, 0.0), (-3.333, -3.333, 0.0), (-1.111, -3.333, 0.0), (1.111, -3.333, 0.0), (3.333, -3.333, 0.0), (5.556, -3.333, 0.0), (7.778, -3.333, 0.0), (10.0, -3.333, 0.0), (-10.0, -1.111, 0.0), (-7.778, -1.111, 0.0), (-5.556, -1.111, 0.0), (-3.333, -1.111, 0.0), (-1.111, -1.111, 0.0), (1.111, -1.111, 0.0), (3.333, -1.111, 0.0), (5.556, -1.111, 0.0), (7.778, -1.111, 0.0), (10.0, -1.111, 0.0), (-10.0, 1.111, 0.0), (-7.778, 1.111, 0.0), (-5.556, 1.111, 0.0), (-3.333, 1.111, 0.0), (-1.111, 1.111, 0.0), (1.111, 1.111, 0.0), (3.333, 1.111, 0.0), (5.556, 1.111, 0.0), (7.778, 1.111, 0.0), (10.0, 1.111, 0.0), (-10.0, 3.333, 0.0), (-7.778, 3.333, 0.0), (-5.556, 3.333, 0.0), (-3.333, 3.333, 0.0), (-1.111, 3.333, 0.0), (1.111, 3.333, 0.0), (3.333, 3.333, 0.0), (5.556, 3.333, 0.0), (7.778, 3.333, 0.0), (10.0, 3.333, 0.0), (-10.0, 5.556, 0.0), (-7.778, 5.556, 0.0), (-5.556, 5.556, 0.0), (-3.333, 5.556, 0.0), (-1.111, 5.556, 0.0), (1.111, 5.556, 0.0), (3.333, 5.556, 0.0), (5.556, 5.556, 0.0), (7.778, 5.556, 0.0), (10.0, 5.556, 0.0), (-10.0, 7.778, 0.0), (-7.778, 7.778, 0.0), (-5.556, 7.778, 0.0), (-3.333, 7.778, 0.0), (-1.111, 7.778, 0.0), (1.111, 7.778, 0.0), (3.333, 7.778, 0.0), (5.556, 7.778, 0.0), (7.778, 7.778, 0.0), (10.0, 7.778, 0.0), (-10.0, 10.0, 0.0), (-7.778, 10.0, 0.0), (-5.556, 10.0, 0.0), (-3.333, 10.0, 0.0), (-1.111, 10.0, 0.0), (1.111, 10.0, 0.0), (3.333, 10.0, 0.0), (5.556, 10.0, 0.0), (7.778, 10.0, 0.0), (10.0, 10.0, 0.0)], [], [(0, 1, 11, 10), (1, 2, 12, 11), (2, 3, 13, 12), (3, 4, 14, 13), (4, 5, 15, 14), (5, 6, 16, 15), (6, 7, 17, 16), (7, 8, 18, 17), (8, 9, 19, 18), (10, 11, 21, 20), (11, 12, 22, 21), (12, 13, 23, 22), (13, 14, 24, 23), (14, 15, 25, 24), (15, 16, 26, 25), (16, 17, 27, 26), (17, 18, 28, 27), (18, 19, 29, 28), (20, 21, 31, 30), (21, 22, 32, 31), (22, 23, 33, 32), (23, 24, 34, 33), (24, 25, 35, 34), (25, 26, 36, 35), (26, 27, 37, 36), (27, 28, 38, 37), (28, 29, 39, 38), (30, 31, 41, 40), (31, 32, 42, 41), (32, 33, 43, 42), (33, 34, 44, 43), (34, 35, 45, 44), (35, 36, 46, 45), (36, 37, 47, 46), (37, 38, 48, 47), (38, 39, 49, 48), (40, 41, 51, 50), (41, 42, 52, 51), (42, 43, 53, 52), (43, 44, 54, 53), (44, 45, 55, 54), (45, 46, 56, 55), (46, 47, 57, 56), (47, 48, 58, 57), (48, 49, 59, 58), (50, 51, 61, 60), (51, 52, 62, 61), (52, 53, 63, 62), (53, 54, 64, 63), (54, 55, 65, 64), (55, 56, 66, 65), (56, 57, 67, 66), (57, 58, 68, 67), (58, 59, 69, 68), (60, 61, 71, 70), (61, 62, 72, 71), (62, 63, 73, 72), (63, 64, 74, 73), (64, 65, 75, 74), (65, 66, 76, 75), (66, 67, 77, 76), (67, 68, 78, 77), (68, 69, 79, 78), (70, 71, 81, 80), (71, 72, 82, 81), (72, 73, 83, 82), (73, 74, 84, 83), (74, 75, 85, 84), (75, 76, 86, 85), (76, 77, 87, 86), (77, 78, 88, 87), (78, 79, 89, 88), (80, 81, 91, 90), (81, 82, 92, 91), (82, 83, 93, 92), (83, 84, 94, 93), (84, 85, 95, 94), (85, 86, 96, 95), (86, 87, 97, 96), (87, 88, 98, 97), (88, 89, 99, 98)])
_uv = me_grid.uv_layers.new(name='UVMap')
_uv.uv.foreach_set('vector', [0.0, 0.0, 0.1111, 0.0, 0.1111, 0.1111, 0.0, 0.1111, 0.1111, 0.0, 0.2222, 0.0, 0.2222, 0.1111, 0.1111, 0.1111, 0.2222, 0.0, 0.3333, 0.0, 0.3333, 0.1111, 0.2222, 0.1111, 0.3333, 0.0, 0.4444, 0.0, 0.4444, 0.1111, 0.3333, 0.1111, 0.4444, 0.0, 0.5556, 0.0, 0.5556, 0.1111, 0.4444, 0.1111, 0.5556, 0.0, 0.6667, 0.0, 0.6667, 0.1111, 0.5556, 0.1111, 0.6667, 0.0, 0.7778, 0.0, 0.7778, 0.1111, 0.6667, 0.1111, 0.7778, 0.0, 0.8889, 0.0, 0.8889, 0.1111, 0.7778, 0.1111, 0.8889, 0.0, 1.0, 0.0, 1.0, 0.1111, 0.8889, 0.1111, 0.0, 0.1111, 0.1111, 0.1111, 0.1111, 0.2222, 0.0, 0.2222, 0.1111, 0.1111, 0.2222, 0.1111, 0.2222, 0.2222, 0.1111, 0.2222, 0.2222, 0.1111, 0.3333, 0.1111, 0.3333, 0.2222, 0.2222, 0.2222, 0.3333, 0.1111, 0.4444, 0.1111, 0.4444, 0.2222, 0.3333, 0.2222, 0.4444, 0.1111, 0.5556, 0.1111, 0.5556, 0.2222, 0.4444, 0.2222, 0.5556, 0.1111, 0.6667, 0.1111, 0.6667, 0.2222, 0.5556, 0.2222, 0.6667, 0.1111, 0.7778, 0.1111, 0.7778, 0.2222, 0.6667, 0.2222, 0.7778, 0.1111, 0.8889, 0.1111, 0.8889, 0.2222, 0.7778, 0.2222, 0.8889, 0.1111, 1.0, 0.1111, 1.0, 0.2222, 0.8889, 0.2222, 0.0, 0.2222, 0.1111, 0.2222, 0.1111, 0.3333, 0.0, 0.3333, 0.1111, 0.2222, 0.2222, 0.2222, 0.2222, 0.3333, 0.1111, 0.3333, 0.2222, 0.2222, 0.3333, 0.2222, 0.3333, 0.3333, 0.2222, 0.3333, 0.3333, 0.2222, 0.4444, 0.2222, 0.4444, 0.3333, 0.3333, 0.3333, 0.4444, 0.2222, 0.5556, 0.2222, 0.5556, 0.3333, 0.4444, 0.3333, 0.5556, 0.2222, 0.6667, 0.2222, 0.6667, 0.3333, 0.5556, 0.3333, 0.6667, 0.2222, 0.7778, 0.2222, 0.7778, 0.3333, 0.6667, 0.3333, 0.7778, 0.2222, 0.8889, 0.2222, 0.8889, 0.3333, 0.7778, 0.3333, 0.8889, 0.2222, 1.0, 0.2222, 1.0, 0.3333, 0.8889, 0.3333, 0.0, 0.3333, 0.1111, 0.3333, 0.1111, 0.4444, 0.0, 0.4444, 0.1111, 0.3333, 0.2222, 0.3333, 0.2222, 0.4444, 0.1111, 0.4444, 0.2222, 0.3333, 0.3333, 0.3333, 0.3333, 0.4444, 0.2222, 0.4444, 0.3333, 0.3333, 0.4444, 0.3333, 0.4444, 0.4444, 0.3333, 0.4444, 0.4444, 0.3333, 0.5556, 0.3333, 0.5556, 0.4444, 0.4444, 0.4444, 0.5556, 0.3333, 0.6667, 0.3333, 0.6667, 0.4444, 0.5556, 0.4444, 0.6667, 0.3333, 0.7778, 0.3333, 0.7778, 0.4444, 0.6667, 0.4444, 0.7778, 0.3333, 0.8889, 0.3333, 0.8889, 0.4444, 0.7778, 0.4444, 0.8889, 0.3333, 1.0, 0.3333, 1.0, 0.4444, 0.8889, 0.4444, 0.0, 0.4444, 0.1111, 0.4444, 0.1111, 0.5556, 0.0, 0.5556, 0.1111, 0.4444, 0.2222, 0.4444, 0.2222, 0.5556, 0.1111, 0.5556, 0.2222, 0.4444, 0.3333, 0.4444, 0.3333, 0.5556, 0.2222, 0.5556, 0.3333, 0.4444, 0.4444, 0.4444, 0.4444, 0.5556, 0.3333, 0.5556, 0.4444, 0.4444, 0.5556, 0.4444, 0.5556, 0.5556, 0.4444, 0.5556, 0.5556, 0.4444, 0.6667, 0.4444, 0.6667, 0.5556, 0.5556, 0.5556, 0.6667, 0.4444, 0.7778, 0.4444, 0.7778, 0.5556, 0.6667, 0.5556, 0.7778, 0.4444, 0.8889, 0.4444, 0.8889, 0.5556, 0.7778, 0.5556, 0.8889, 0.4444, 1.0, 0.4444, 1.0, 0.5556, 0.8889, 0.5556, 0.0, 0.5556, 0.1111, 0.5556, 0.1111, 0.6667, 0.0, 0.6667, 0.1111, 0.5556, 0.2222, 0.5556, 0.2222, 0.6667, 0.1111, 0.6667, 0.2222, 0.5556, 0.3333, 0.5556, 0.3333, 0.6667, 0.2222, 0.6667, 0.3333, 0.5556, 0.4444, 0.5556, 0.4444, 0.6667, 0.3333, 0.6667, 0.4444, 0.5556, 0.5556, 0.5556, 0.5556, 0.6667, 0.4444, 0.6667, 0.5556, 0.5556, 0.6667, 0.5556, 0.6667, 0.6667, 0.5556, 0.6667, 0.6667, 0.5556, 0.7778, 0.5556, 0.7778, 0.6667, 0.6667, 0.6667, 0.7778, 0.5556, 0.8889, 0.5556, 0.8889, 0.6667, 0.7778, 0.6667, 0.8889, 0.5556, 1.0, 0.5556, 1.0, 0.6667, 0.8889, 0.6667, 0.0, 0.6667, 0.1111, 0.6667, 0.1111, 0.7778, 0.0, 0.7778, 0.1111, 0.6667, 0.2222, 0.6667, 0.2222, 0.7778, 0.1111, 0.7778, 0.2222, 0.6667, 0.3333, 0.6667, 0.3333, 0.7778, 0.2222, 0.7778, 0.3333, 0.6667, 0.4444, 0.6667, 0.4444, 0.7778, 0.3333, 0.7778, 0.4444, 0.6667, 0.5556, 0.6667, 0.5556, 0.7778, 0.4444, 0.7778, 0.5556, 0.6667, 0.6667, 0.6667, 0.6667, 0.7778, 0.5556, 0.7778, 0.6667, 0.6667, 0.7778, 0.6667, 0.7778, 0.7778, 0.6667, 0.7778, 0.7778, 0.6667, 0.8889, 0.6667, 0.8889, 0.7778, 0.7778, 0.7778, 0.8889, 0.6667, 1.0, 0.6667, 1.0, 0.7778, 0.8889, 0.7778, 0.0, 0.7778, 0.1111, 0.7778, 0.1111, 0.8889, 0.0, 0.8889, 0.1111, 0.7778, 0.2222, 0.7778, 0.2222, 0.8889, 0.1111, 0.8889, 0.2222, 0.7778, 0.3333, 0.7778, 0.3333, 0.8889, 0.2222, 0.8889, 0.3333, 0.7778, 0.4444, 0.7778, 0.4444, 0.8889, 0.3333, 0.8889, 0.4444, 0.7778, 0.5556, 0.7778, 0.5556, 0.8889, 0.4444, 0.8889, 0.5556, 0.7778, 0.6667, 0.7778, 0.6667, 0.8889, 0.5556, 0.8889, 0.6667, 0.7778, 0.7778, 0.7778, 0.7778, 0.8889, 0.6667, 0.8889, 0.7778, 0.7778, 0.8889, 0.7778, 0.8889, 0.8889, 0.7778, 0.8889, 0.8889, 0.7778, 1.0, 0.7778, 1.0, 0.8889, 0.8889, 0.8889, 0.0, 0.8889, 0.1111, 0.8889, 0.1111, 1.0, 0.0, 1.0, 0.1111, 0.8889, 0.2222, 0.8889, 0.2222, 1.0, 0.1111, 1.0, 0.2222, 0.8889, 0.3333, 0.8889, 0.3333, 1.0, 0.2222, 1.0, 0.3333, 0.8889, 0.4444, 0.8889, 0.4444, 1.0, 0.3333, 1.0, 0.4444, 0.8889, 0.5556, 0.8889, 0.5556, 1.0, 0.4444, 1.0, 0.5556, 0.8889, 0.6667, 0.8889, 0.6667, 1.0, 0.5556, 1.0, 0.6667, 0.8889, 0.7778, 0.8889, 0.7778, 1.0, 0.6667, 1.0, 0.7778, 0.8889, 0.8889, 0.8889, 0.8889, 1.0, 0.7778, 1.0, 0.8889, 0.8889, 1.0, 0.8889, 1.0, 1.0, 0.8889, 1.0])
me_grid.materials.append(mat_testmtl)
me_grid.use_remesh_preserve_volume = False
me_grid.use_remesh_preserve_attributes = False
me_grid.use_mirror_vertex_groups = False
me_grid.update()

# ---- objects
ob_overheadcam = bpy.data.objects.new('OverheadCam', cam_overheadcamera)
ob_monkeycam = bpy.data.objects.new('MonkeyCam', cam_monkeycamera)
ob_suzanne_001 = bpy.data.objects.new('Suzanne.001', me_suzanne)
ob_suzanne = bpy.data.objects.new('Suzanne', me_suzanne)
ob_cube_001 = bpy.data.objects.new('Cube.001', me_cube_001)
ob_cube = bpy.data.objects.new('Cube', me_cube_001)
ob_icosphere_002 = bpy.data.objects.new('Icosphere.002', me_icosphere)
ob_icosphere_001 = bpy.data.objects.new('Icosphere.001', me_icosphere)
ob_icosphere = bpy.data.objects.new('Icosphere', me_icosphere)
ob_area = bpy.data.objects.new('Area', light_area)
ob_ground1 = bpy.data.objects.new('Ground1', me_grid)
ob_lamp = bpy.data.objects.new('Lamp', light_lamp)
ob_camera = bpy.data.objects.new('Camera', cam_camera)

# ---- transforms, parenting, visibility, modifiers, constraints
ob_overheadcam.location = (0.0, -22.87, 43.84)
ob_overheadcam.rotation_euler = (0.5063, -0.0, 0.0)
ob_overheadcam.lineart.crease_threshold = 0.0
ob_monkeycam.location = (-12.25, 3.562, 4.174)
ob_monkeycam.rotation_euler = (1.228, 0.07392, -2.087)
ob_monkeycam.lineart.crease_threshold = 0.0
ob_suzanne_001.location = (-5.385, -1.129, 1.092)
ob_suzanne_001.rotation_euler = (-0.5659, -0.0, -1.816)
ob_suzanne_001.scale = (2.007, 2.007, 2.007)
ob_suzanne_001.lineart.crease_threshold = 0.0
ob_suzanne.location = (-5.917, 2.159, 1.564)
ob_suzanne.lineart.crease_threshold = 0.0
ob_cube_001.location = (-5.297, -6.913, 1.94)
ob_cube_001.rotation_euler = (0.0, -0.0, -0.7106)
ob_cube_001.scale = (1.88, 1.88, 1.88)
ob_cube_001.lineart.crease_threshold = 0.0
ob_cube.location = (-5.297, 6.958, 1.051)
ob_cube.lineart.crease_threshold = 0.0
ob_icosphere_002.location = (6.645, -5.948, 2.304)
ob_icosphere_002.rotation_euler = (0.0, -0.0, 1.517)
ob_icosphere_002.lineart.crease_threshold = 0.0
ob_icosphere_001.location = (6.645, -0.4151, 2.304)
ob_icosphere_001.rotation_euler = (1.023, 0.8695, 2.705)
ob_icosphere_001.lineart.crease_threshold = 0.0
ob_icosphere.location = (5.195, 5.646, 3.677)
ob_icosphere.lineart.crease_threshold = 0.0
ob_area.location = (-10.5, -0.0935, 8.28)
ob_area.rotation_euler = (0.0, -1.571, 0.0)
ob_area.lineart.crease_threshold = 0.0
ob_ground1.location = (0.0, 0.0, 0.0)
ob_ground1.lineart.crease_threshold = 0.0
ob_lamp.location = (4.076, 1.005, 5.904)
ob_lamp.rotation_euler = (0.6503, 0.05522, 1.866)
ob_lamp.lock_rotations_4d = False
ob_lamp.empty_display_type = 'ARROWS'
ob_lamp.color = (0.0, 0.0, 0.0, 0.0)
ob_lamp.lineart.crease_threshold = 0.0
ob_camera.location = (-2.498, -26.06, 26.49)
ob_camera.rotation_euler = (0.7797, 0.01088, -0.1151)
ob_camera.lock_rotations_4d = False
ob_camera.empty_display_type = 'ARROWS'
ob_camera.color = (0.0, 0.0, 0.0, 0.0)
ob_camera.display_type = 'WIRE'
ob_camera.lineart.crease_threshold = 0.0

# ---- collection membership
col_collection_1.objects.link(ob_overheadcam)
col_collection_1.objects.link(ob_monkeycam)
col_collection_1.objects.link(ob_suzanne_001)
col_collection_1.objects.link(ob_suzanne)
col_collection_1.objects.link(ob_cube_001)
col_collection_1.objects.link(ob_cube)
col_collection_1.objects.link(ob_icosphere_002)
col_collection_1.objects.link(ob_icosphere_001)
col_collection_1.objects.link(ob_icosphere)
col_collection_1.objects.link(ob_area)
col_collection_1.objects.link(ob_ground1)
col_collection_1.objects.link(ob_lamp)
col_collection_1.objects.link(ob_camera)

# ---- scene / render settings (as saved in the file)
scene.camera = ob_overheadcam
scene.frame_start = 1; scene.frame_end = 250; scene.frame_set(1)
scene.render.engine = 'CYCLES'
scene.render.resolution_percentage = 50
scene.render.dither_intensity = 0.0
scene.cycles.use_denoising = False
scene.cycles.samples = 128
scene.cycles.sampling_pattern = 'TABULATED_SOBOL'
scene.cycles.use_adaptive_sampling = False
scene.cycles.use_light_tree = False
scene.cycles.blur_glossy = 0.0
scene.cycles.sample_clamp_indirect = 0.0
scene.view_settings.view_transform = 'Standard'
bpy.context.view_layer.update()
